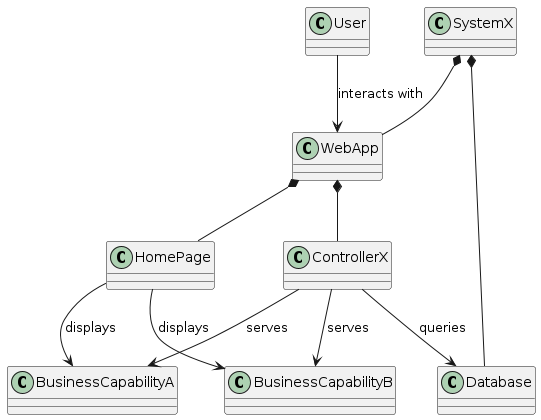

The diagram above was rendered by PlantUML. Its source (embedded in the PNG):
@startuml
class SystemX
class WebApp
class Database
class User
class HomePage
class ControllerX
class BusinessCapabilityA
class BusinessCapabilityB

SystemX *-- WebApp
SystemX *-- Database

User --> WebApp : "interacts with"

WebApp *-- HomePage
WebApp *-- ControllerX

HomePage --> BusinessCapabilityA : "displays"
HomePage --> BusinessCapabilityB : "displays"

ControllerX --> BusinessCapabilityA : "serves"
ControllerX --> BusinessCapabilityB : "serves"

ControllerX --> Database : "queries"
@enduml